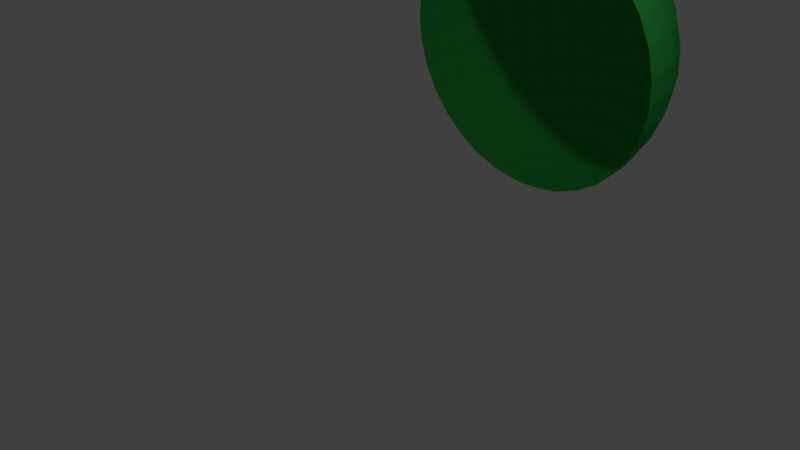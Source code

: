 # Source: GlassSphereTest.blend  (saved by Blender 2.79.0; exported with 4.5.12 LTS)
import bpy
from mathutils import Matrix  # noqa: F401  (used for matrix-valued properties, if any)

bpy.ops.wm.read_factory_settings(use_empty=True)
scene = bpy.context.scene
scene.name = 'Scene'

# ---- collections
col_collection_1 = bpy.data.collections.new('Collection 1'); scene.collection.children.link(col_collection_1)
col_collection_10 = bpy.data.collections.new('Collection 10'); scene.collection.children.link(col_collection_10)

# ---- materials (node trees are filled in below, after node groups)
mat_material_001 = bpy.data.materials.new('Material.001')
mat_material_001.alpha_threshold = 0.0
mat_material_001.use_transparent_shadow = False
mat_material_001.diffuse_color = (0.03661, 0.448, 0.07724, 1.0)
mat_material_001.roughness = 0.5

# ---- material node trees

# ---- world
world_world = bpy.data.worlds.new('World'); scene.world = world_world
world_world.color = (0.05088, 0.05088, 0.05088)
world_world.use_sun_shadow = False
world_world.sun_shadow_jitter_overblur = 0.0
world_world.cycles.sampling_method = 'MANUAL'

# ---- cameras
cam_camera = bpy.data.cameras.new('Camera')
cam_camera.clip_end = 100.0
cam_camera.lens = 35.0
cam_camera.sensor_width = 32.0
cam_camera.sensor_height = 18.0
cam_camera.ortho_scale = 7.314
cam_camera.dof.focus_distance = 0.0
cam_camera.dof.aperture_fstop = 128.0

# ---- lights
light_lamp = bpy.data.lights.new('Lamp', 'POINT')
light_lamp.transmission_factor = 0.0
light_lamp.cutoff_distance = 30.0
light_lamp.energy = 100.0
light_lamp.shadow_buffer_clip_start = 1.001
light_lamp.shadow_soft_size = 0.1
light_lamp.shadow_maximum_resolution = 0.006
light_lamp.use_absolute_resolution = True

# ---- meshes
me_sphere_001 = bpy.data.meshes.new('Sphere.001')
me_sphere_001.from_pydata([(0.03806, 0.1913, -0.9808), (0.07466, -0.1802, -0.9808), (0.1084, -0.5449, -0.8315), (0.07466, -0.3753, -0.9239), (0.03806, -0.1913, -0.9808), (-7.212e-09, -0.1951, 0.9808), (4.122e-08, -0.3827, 0.9239), (2.632e-08, -0.5556, 0.8315), (-2.584e-08, -0.7071, 0.7071), (-8.544e-08, -0.8315, 0.5556), (6.357e-08, -0.9239, 0.3827), (-8.544e-08, -0.9808, 0.1951), (-1.003e-07, -1.0, 7.55e-08), (-8.544e-08, -0.9808, -0.1951), (6.357e-08, -0.9239, -0.3827), (-8.544e-08, -0.8315, -0.5556), (-2.584e-08, -0.7071, -0.7071), (-1.094e-08, -0.5556, -0.8315), (3.964e-09, -0.3827, -0.9239), (3.964e-09, -0.1951, -0.9808), (-0.03806, -0.1913, 0.9808), (-0.07466, -0.3753, 0.9239), (-0.1084, -0.5449, 0.8315), (-0.1379, -0.6935, 0.7071), (-0.1622, -0.8155, 0.5556), (-0.1802, -0.9061, 0.3827), (-0.1913, -0.9619, 0.1951), (-0.1951, -0.9808, 7.55e-08), (-0.1913, -0.9619, -0.1951), (-0.1802, -0.9061, -0.3827), (-0.1622, -0.8155, -0.5556), (-0.1379, -0.6935, -0.7071), (-0.1084, -0.5449, -0.8315), (-0.07466, -0.3753, -0.9239), (-0.03806, -0.1913, -0.9808), (-1.247e-07, -6.269e-07, 1.0), (-0.07466, -0.1802, 0.9808), (-0.1464, -0.3536, 0.9239), (-0.2126, -0.5133, 0.8315), (-0.2706, -0.6533, 0.7071), (-0.3182, -0.7682, 0.5556), (-0.3536, -0.8536, 0.3827), (-0.3753, -0.9061, 0.1951), (-0.3827, -0.9239, 7.55e-08), (-0.3753, -0.9061, -0.1951), (-0.3536, -0.8536, -0.3827), (-0.3182, -0.7682, -0.5556), (-0.2706, -0.6533, -0.7071), (-0.2126, -0.5133, -0.8315), (-0.1464, -0.3536, -0.9239), (-0.07466, -0.1802, -0.9808), (-0.1084, -0.1622, 0.9808), (-0.2126, -0.3182, 0.9239), (-0.3087, -0.4619, 0.8315), (-0.3928, -0.5879, 0.7071), (-0.4619, -0.6913, 0.5556), (-0.5133, -0.7682, 0.3827), (-0.5449, -0.8155, 0.1951), (-0.5556, -0.8315, 7.55e-08), (-0.5449, -0.8155, -0.1951), (-0.5133, -0.7682, -0.3827), (-0.4619, -0.6913, -0.5556), (-0.3928, -0.5879, -0.7071), (-0.3087, -0.4619, -0.8315), (-0.2126, -0.3182, -0.9239), (-0.1084, -0.1622, -0.9808), (-0.1379, -0.138, 0.9808), (-0.2706, -0.2706, 0.9239), (-0.3928, -0.3928, 0.8315), (-0.5, -0.5, 0.7071), (-0.5879, -0.5879, 0.5556), (-0.6533, -0.6533, 0.3827), (-0.6935, -0.6935, 0.1951), (-0.7071, -0.7071, 7.55e-08), (-0.6935, -0.6935, -0.1951), (-0.6533, -0.6533, -0.3827), (-0.5879, -0.5879, -0.5556), (-0.5, -0.5, -0.7071), (-0.3928, -0.3928, -0.8315), (-0.2706, -0.2706, -0.9239), (-0.1379, -0.1379, -0.9808), (-0.1622, -0.1084, 0.9808), (-0.3182, -0.2126, 0.9239), (-0.4619, -0.3087, 0.8315), (-0.5879, -0.3928, 0.7071), (-0.6913, -0.4619, 0.5556), (-0.7682, -0.5133, 0.3827), (-0.8155, -0.5449, 0.1951), (-0.8315, -0.5556, 7.55e-08), (-0.8155, -0.5449, -0.1951), (-0.7682, -0.5133, -0.3827), (-0.6913, -0.4619, -0.5556), (-0.5879, -0.3928, -0.7071), (-0.4619, -0.3087, -0.8315), (-0.3182, -0.2126, -0.9239), (-0.1622, -0.1084, -0.9808), (-0.1802, -0.07466, 0.9808), (-0.3536, -0.1464, 0.9239), (-0.5133, -0.2126, 0.8315), (-0.6533, -0.2706, 0.7071), (-0.7682, -0.3182, 0.5556), (-0.8536, -0.3536, 0.3827), (-0.9061, -0.3753, 0.1951), (-0.9239, -0.3827, 7.55e-08), (-0.9061, -0.3753, -0.1951), (-0.8536, -0.3536, -0.3827), (-0.7682, -0.3182, -0.5556), (-0.6533, -0.2706, -0.7071), (-0.5133, -0.2126, -0.8315), (-0.3536, -0.1464, -0.9239), (-0.1802, -0.07466, -0.9808), (-0.1913, -0.03806, 0.9808), (-0.3753, -0.07466, 0.9239), (-0.5449, -0.1084, 0.8315), (-0.6935, -0.1379, 0.7071), (-0.8155, -0.1622, 0.5556), (-0.9061, -0.1802, 0.3827), (-0.9619, -0.1913, 0.1951), (-0.9808, -0.1951, 7.55e-08), (-0.9619, -0.1913, -0.1951), (-0.9061, -0.1802, -0.3827), (-0.8155, -0.1622, -0.5556), (-0.6935, -0.1379, -0.7071), (-0.5449, -0.1084, -0.8315), (-0.3753, -0.07466, -0.9239), (-0.1913, -0.03806, -0.9808), (-0.1951, -3.117e-07, 0.9808), (-0.3827, -2.819e-07, 0.9239), (-0.5556, -2.819e-07, 0.8315), (-0.7071, -1.851e-07, 0.7071), (-0.8315, -1.404e-07, 0.5556), (-0.9239, -3.192e-07, 0.3827), (-0.9808, -9.567e-08, 0.1951), (-1.0, -1.404e-07, 7.55e-08), (-0.9808, -9.567e-08, -0.1951), (-0.9239, -3.192e-07, -0.3827), (-0.8315, -1.404e-07, -0.5556), (-0.7071, -1.851e-07, -0.7071), (-0.5556, -2.596e-07, -0.8315), (-0.3827, -2.521e-07, -0.9239), (-0.1951, -3.155e-07, -0.9808), (-0.1913, 0.03806, 0.9808), (-0.3753, 0.07466, 0.9239), (-0.5449, 0.1084, 0.8315), (-0.6935, 0.1379, 0.7071), (-0.8155, 0.1622, 0.5556), (-0.9061, 0.1802, 0.3827), (-0.9619, 0.1913, 0.1951), (-0.9808, 0.1951, 7.55e-08), (-0.9619, 0.1913, -0.1951), (-0.9061, 0.1802, -0.3827), (-0.8155, 0.1622, -0.5556), (-0.6935, 0.1379, -0.7071), (-0.5449, 0.1084, -0.8315), (-0.3753, 0.07466, -0.9239), (-0.1913, 0.03806, -0.9808), (-0.1802, 0.07466, 0.9808), (-0.3536, 0.1464, 0.9239), (-0.5133, 0.2126, 0.8315), (-0.6533, 0.2706, 0.7071), (-0.7682, 0.3182, 0.5556), (-0.8536, 0.3536, 0.3827), (-0.9061, 0.3753, 0.1951), (-0.9239, 0.3827, 7.55e-08), (-0.9061, 0.3753, -0.1951), (-0.8536, 0.3536, -0.3827), (-0.7682, 0.3182, -0.5556), (-0.6533, 0.2706, -0.7071), (-0.5133, 0.2126, -0.8315), (-0.3536, 0.1464, -0.9239), (-0.1802, 0.07466, -0.9808), (-0.1622, 0.1084, 0.9808), (-0.3182, 0.2126, 0.9239), (-0.4619, 0.3087, 0.8315), (-0.5879, 0.3928, 0.7071), (-0.6913, 0.4619, 0.5556), (-0.7682, 0.5133, 0.3827), (-0.8155, 0.5449, 0.1951), (-0.8315, 0.5556, 7.55e-08), (-0.8155, 0.5449, -0.1951), (-0.7682, 0.5133, -0.3827), (-0.6913, 0.4619, -0.5556), (-0.5879, 0.3928, -0.7071), (-0.4619, 0.3087, -0.8315), (-0.3182, 0.2126, -0.9239), (-0.1622, 0.1084, -0.9808), (-0.1379, 0.1379, 0.9808), (-0.2706, 0.2706, 0.9239), (-0.3928, 0.3928, 0.8315), (-0.5, 0.5, 0.7071), (-0.5879, 0.5879, 0.5556), (-0.6533, 0.6533, 0.3827), (-0.6935, 0.6935, 0.1951), (-0.7071, 0.7071, 7.55e-08), (-0.6935, 0.6935, -0.1951), (-0.6533, 0.6533, -0.3827), (-0.5879, 0.5879, -0.5556), (-0.5, 0.5, -0.7071), (-0.3928, 0.3928, -0.8315), (-0.2706, 0.2706, -0.9239), (-0.1379, 0.1379, -0.9808), (-0.1084, 0.1622, 0.9808), (-0.2126, 0.3182, 0.9239), (-0.3087, 0.4619, 0.8315), (-0.3928, 0.5879, 0.7071), (-0.4619, 0.6913, 0.5556), (-0.5133, 0.7682, 0.3827), (-0.5449, 0.8155, 0.1951), (-0.5556, 0.8315, 7.55e-08), (-0.5449, 0.8155, -0.1951), (-0.5133, 0.7682, -0.3827), (-0.4619, 0.6913, -0.5556), (-0.3928, 0.5879, -0.7071), (-0.3087, 0.4619, -0.8315), (-0.2126, 0.3182, -0.9239), (-0.1084, 0.1622, -0.9808), (-0.07466, 0.1802, 0.9808), (-0.1464, 0.3536, 0.9239), (-0.2126, 0.5133, 0.8315), (-0.2706, 0.6533, 0.7071), (-0.3182, 0.7682, 0.5556), (-0.3536, 0.8536, 0.3827), (-0.3753, 0.9061, 0.1951), (-0.3827, 0.9239, 7.55e-08), (-0.3753, 0.9061, -0.1951), (-0.3536, 0.8536, -0.3827), (-0.3182, 0.7682, -0.5556), (-0.2706, 0.6533, -0.7071), (-0.2126, 0.5133, -0.8315), (-0.1464, 0.3536, -0.9239), (-0.07466, 0.1802, -0.9808), (-0.03806, 0.1913, 0.9808), (-0.07466, 0.3753, 0.9239), (-0.1084, 0.5449, 0.8315), (-0.1379, 0.6935, 0.7071), (-0.1622, 0.8155, 0.5556), (-0.1802, 0.9061, 0.3827), (-0.1913, 0.9619, 0.1951), (-0.1951, 0.9808, 7.55e-08), (-0.1913, 0.9619, -0.1951), (-0.1802, 0.9061, -0.3827), (-0.1622, 0.8155, -0.5556), (-0.1379, 0.6935, -0.7071), (-0.1084, 0.5449, -0.8315), (-0.07466, 0.3753, -0.9239), (-0.03806, 0.1913, -0.9808), (1.232e-07, 0.5556, -0.8315), (7.847e-08, 0.3827, -0.9239), (1.514e-08, 0.1951, -0.9808), (0.0, -3.258e-07, -1.0), (0.04135, 0.2079, -0.9757), (0.04322, 0.1898, -0.9808), (0.07936, -0.1916, -0.9771), (0.07821, -0.1783, -0.9808), (0.1087, -0.5465, -0.8301), (0.1086, -0.5448, -0.8315), (0.09466, -0.3693, -0.9239), (0.1183, -0.9691, 0.1951), (0.1074, -0.9133, 0.3827), (0.1259, -0.9876, 7.55e-08), (0.02106, -0.193, 0.9808), (0.1298, -0.968, -0.1951), (0.04041, -0.3787, 0.9239), (0.13, -0.9111, -0.3827), (0.05942, -0.5497, 0.8315), (0.1264, -0.819, -0.5556), (0.07737, -0.6995, 0.7071), (0.1192, -0.6954, -0.7071), (0.09356, -0.8223, 0.5556), (1.297e-07, 0.589, -0.8041), (-0.01399, 0.7057, -0.7071), (-0.03019, 0.8285, -0.5556), (-0.06304, 0.8253, 0.5556), (-0.05581, 0.7016, 0.7071), (-0.06663, 0.9173, 0.3827), (-0.06644, 0.9742, 0.1951), (-0.06248, 0.9938, 7.55e-08), (-0.01568, 0.1935, 0.9808), (-0.05491, 0.9754, -0.1951), (-0.03167, 0.3796, 0.9239), (-0.044, 0.9195, -0.3827), (-0.04521, 0.5511, 0.8315), (-1.054e-07, 0.02325, 0.9977), (0.001464, 0.007361, 0.9993), (0.00403, 0.5552, -0.8315), (0.0234, 0.3804, -0.9239), (0.001753, 0.004232, 0.9995), (0.04998, 0.1207, -0.9871), (0.001884, 0.002819, 0.9997), (0.05388, 0.08064, -0.9904), (0.001963, 0.001963, 0.9997), (0.05625, 0.05625, -0.9922), (0.002021, 0.00135, 0.9998), (0.05795, 0.03872, -0.9931), (0.002067, 0.0008556, 0.9998), (0.05931, 0.02457, -0.9937), (0.002108, 0.0004188, 0.9998), (0.06051, 0.01204, -0.9939), (0.002148, -6.236e-07, 0.9998), (0.06165, -3.202e-07, -0.9939), (0.00219, -0.0004362, 0.9998), (0.06283, -0.0125, -0.9937), (0.002237, -0.0009273, 0.9998), (0.06415, -0.02657, -0.9932), (0.002296, -0.001535, 0.9997), (0.06578, -0.04395, -0.9922), (0.002378, -0.002378, 0.9997), (0.06801, -0.06801, -0.9905), (0.002512, -0.003761, 0.9996), (0.07164, -0.1072, -0.9873), (0.002808, -0.006779, 0.9993), (0.004224, -0.02124, 0.9979)], [], [(282, 283, 35), (249, 0, 248), (283, 286, 35), (286, 288, 35), (288, 290, 35), (290, 292, 35), (292, 294, 35), (294, 296, 35), (296, 298, 35), (298, 300, 35), (300, 302, 35), (302, 304, 35), (304, 306, 35), (306, 308, 35), (253, 1, 252), (308, 310, 35), (255, 2, 254), (256, 3, 2, 255), (310, 311, 35), (249, 4, 1), (257, 11, 10, 258), (4, 19, 18, 3), (259, 12, 11, 257), (311, 260, 5, 35), (249, 19, 4), (261, 13, 12, 259), (262, 6, 5, 260), (263, 14, 13, 261), (264, 7, 6, 262), (265, 15, 14, 263), (266, 8, 7, 264), (267, 16, 15, 265), (268, 9, 8, 266), (258, 10, 9, 268), (3, 18, 17, 2), (15, 30, 29, 14), (8, 23, 22, 7), (16, 31, 30, 15), (9, 24, 23, 8), (17, 32, 31, 16), (10, 25, 24, 9), (18, 33, 32, 17), (11, 26, 25, 10), (19, 34, 33, 18), (12, 27, 26, 11), (5, 20, 35), (249, 34, 19), (13, 28, 27, 12), (6, 21, 20, 5), (14, 29, 28, 13), (7, 22, 21, 6), (34, 50, 49, 33), (27, 43, 42, 26), (20, 36, 35), (249, 50, 34), (28, 44, 43, 27), (21, 37, 36, 20), (29, 45, 44, 28), (22, 38, 37, 21), (30, 46, 45, 29), (23, 39, 38, 22), (31, 47, 46, 30), (24, 40, 39, 23), (32, 48, 47, 31), (25, 41, 40, 24), (33, 49, 48, 32), (26, 42, 41, 25), (39, 54, 53, 38), (47, 62, 61, 46), (40, 55, 54, 39), (48, 63, 62, 47), (41, 56, 55, 40), (49, 64, 63, 48), (42, 57, 56, 41), (50, 65, 64, 49), (43, 58, 57, 42), (36, 51, 35), (249, 65, 50), (44, 59, 58, 43), (37, 52, 51, 36), (45, 60, 59, 44), (38, 53, 52, 37), (46, 61, 60, 45), (58, 73, 72, 57), (51, 66, 35), (249, 80, 65), (59, 74, 73, 58), (52, 67, 66, 51), (60, 75, 74, 59), (53, 68, 67, 52), (61, 76, 75, 60), (54, 69, 68, 53), (62, 77, 76, 61), (55, 70, 69, 54), (63, 78, 77, 62), (56, 71, 70, 55), (64, 79, 78, 63), (57, 72, 71, 56), (65, 80, 79, 64), (77, 92, 91, 76), (70, 85, 84, 69), (78, 93, 92, 77), (71, 86, 85, 70), (79, 94, 93, 78), (72, 87, 86, 71), (80, 95, 94, 79), (73, 88, 87, 72), (66, 81, 35), (249, 95, 80), (74, 89, 88, 73), (67, 82, 81, 66), (75, 90, 89, 74), (68, 83, 82, 67), (76, 91, 90, 75), (69, 84, 83, 68), (249, 110, 95), (89, 104, 103, 88), (82, 97, 96, 81), (90, 105, 104, 89), (83, 98, 97, 82), (91, 106, 105, 90), (84, 99, 98, 83), (92, 107, 106, 91), (85, 100, 99, 84), (93, 108, 107, 92), (86, 101, 100, 85), (94, 109, 108, 93), (87, 102, 101, 86), (95, 110, 109, 94), (88, 103, 102, 87), (81, 96, 35), (108, 123, 122, 107), (101, 116, 115, 100), (109, 124, 123, 108), (102, 117, 116, 101), (110, 125, 124, 109), (103, 118, 117, 102), (96, 111, 35), (249, 125, 110), (104, 119, 118, 103), (97, 112, 111, 96), (105, 120, 119, 104), (98, 113, 112, 97), (106, 121, 120, 105), (99, 114, 113, 98), (107, 122, 121, 106), (100, 115, 114, 99), (112, 127, 126, 111), (120, 135, 134, 119), (113, 128, 127, 112), (121, 136, 135, 120), (114, 129, 128, 113), (122, 137, 136, 121), (115, 130, 129, 114), (123, 138, 137, 122), (116, 131, 130, 115), (124, 139, 138, 123), (117, 132, 131, 116), (125, 140, 139, 124), (118, 133, 132, 117), (111, 126, 35), (249, 140, 125), (119, 134, 133, 118), (131, 146, 145, 130), (139, 154, 153, 138), (132, 147, 146, 131), (140, 155, 154, 139), (133, 148, 147, 132), (126, 141, 35), (249, 155, 140), (134, 149, 148, 133), (127, 142, 141, 126), (135, 150, 149, 134), (128, 143, 142, 127), (136, 151, 150, 135), (129, 144, 143, 128), (137, 152, 151, 136), (130, 145, 144, 129), (138, 153, 152, 137), (150, 165, 164, 149), (143, 158, 157, 142), (151, 166, 165, 150), (144, 159, 158, 143), (152, 167, 166, 151), (145, 160, 159, 144), (153, 168, 167, 152), (146, 161, 160, 145), (154, 169, 168, 153), (147, 162, 161, 146), (155, 170, 169, 154), (148, 163, 162, 147), (141, 156, 35), (249, 170, 155), (149, 164, 163, 148), (142, 157, 156, 141), (169, 184, 183, 168), (162, 177, 176, 161), (170, 185, 184, 169), (163, 178, 177, 162), (156, 171, 35), (249, 185, 170), (164, 179, 178, 163), (157, 172, 171, 156), (165, 180, 179, 164), (158, 173, 172, 157), (166, 181, 180, 165), (159, 174, 173, 158), (167, 182, 181, 166), (160, 175, 174, 159), (168, 183, 182, 167), (161, 176, 175, 160), (173, 188, 187, 172), (181, 196, 195, 180), (174, 189, 188, 173), (182, 197, 196, 181), (175, 190, 189, 174), (183, 198, 197, 182), (176, 191, 190, 175), (184, 199, 198, 183), (177, 192, 191, 176), (185, 200, 199, 184), (178, 193, 192, 177), (171, 186, 35), (249, 200, 185), (179, 194, 193, 178), (172, 187, 186, 171), (180, 195, 194, 179), (192, 207, 206, 191), (200, 215, 214, 199), (193, 208, 207, 192), (186, 201, 35), (249, 215, 200), (194, 209, 208, 193), (187, 202, 201, 186), (195, 210, 209, 194), (188, 203, 202, 187), (196, 211, 210, 195), (189, 204, 203, 188), (197, 212, 211, 196), (190, 205, 204, 189), (198, 213, 212, 197), (191, 206, 205, 190), (199, 214, 213, 198), (211, 226, 225, 210), (204, 219, 218, 203), (212, 227, 226, 211), (205, 220, 219, 204), (213, 228, 227, 212), (206, 221, 220, 205), (214, 229, 228, 213), (207, 222, 221, 206), (215, 230, 229, 214), (208, 223, 222, 207), (201, 216, 35), (249, 230, 215), (209, 224, 223, 208), (202, 217, 216, 201), (210, 225, 224, 209), (203, 218, 217, 202), (230, 245, 244, 229), (223, 238, 237, 222), (216, 231, 35), (249, 245, 230), (224, 239, 238, 223), (217, 232, 231, 216), (225, 240, 239, 224), (218, 233, 232, 217), (226, 241, 240, 225), (219, 234, 233, 218), (227, 242, 241, 226), (220, 235, 234, 219), (228, 243, 242, 227), (221, 236, 235, 220), (229, 244, 243, 228), (222, 237, 236, 221), (244, 247, 246, 243), (245, 248, 247, 244), (249, 248, 245), (249, 309, 307), (249, 307, 305), (249, 305, 303), (249, 303, 301), (249, 301, 299), (249, 299, 297), (249, 297, 295), (249, 295, 293), (249, 293, 291), (249, 291, 289), (249, 289, 287), (247, 285, 284, 246), (233, 281, 279, 232), (240, 280, 278, 239), (231, 277, 282, 35), (232, 279, 277, 231), (239, 278, 276, 238), (238, 276, 275, 237), (237, 275, 274, 236), (234, 273, 281, 233), (235, 272, 273, 234), (236, 274, 272, 235), (241, 271, 280, 240), (242, 270, 271, 241), (246, 284, 269), (243, 246, 269, 270, 242), (2, 17, 16, 267, 254), (249, 1, 253, 309), (1, 4, 3, 256, 252), (249, 287, 251, 0), (248, 0, 250, 285, 247), (0, 251, 250)])
_uv = me_sphere_001.uv_layers.new(name='UVMap')
_uv.uv.foreach_set('vector', [0.746, 0.533, 0.7457, 0.5382, 0.7463, 0.5406, 0.4963, 0.5612, 0.4817, 0.4989, 0.4941, 0.4972, 0.7457, 0.5382, 0.7457, 0.5393, 0.7463, 0.5406, 0.7457, 0.5393, 0.7457, 0.5397, 0.7463, 0.5406, 0.7457, 0.5397, 0.7456, 0.54, 0.7463, 0.5406, 0.7456, 0.54, 0.7456, 0.5402, 0.7463, 0.5406, 0.7456, 0.5402, 0.7456, 0.5404, 0.7463, 0.5406, 0.7456, 0.5404, 0.7456, 0.5405, 0.7463, 0.5406, 0.7456, 0.5405, 0.7456, 0.5407, 0.7463, 0.5406, 0.7456, 0.5407, 0.7456, 0.5408, 0.7463, 0.5406, 0.7456, 0.5408, 0.7456, 0.541, 0.7463, 0.5406, 0.7456, 0.541, 0.7456, 0.5412, 0.7463, 0.5406, 0.7456, 0.5412, 0.7456, 0.5414, 0.7463, 0.5406, 0.7456, 0.5414, 0.7455, 0.5419, 0.7463, 0.5406, 0.4726, 0.6206, 0.4738, 0.6212, 0.4724, 0.625, 0.7455, 0.5419, 0.7455, 0.5429, 0.7463, 0.5406, 0.4668, 0.7412, 0.4668, 0.7412, 0.4667, 0.7418, 0.4694, 0.6834, 0.476, 0.6852, 0.4668, 0.7412, 0.4668, 0.7412, 0.7455, 0.5429, 0.7452, 0.5477, 0.7463, 0.5406, 0.4963, 0.5612, 0.4859, 0.6244, 0.4738, 0.6212, 0.736, 0.2964, 0.6972, 0.2964, 0.6972, 0.358, 0.7325, 0.358, 0.4859, 0.6244, 0.4985, 0.6252, 0.5006, 0.6868, 0.476, 0.6852, 0.7384, 0.2324, 0.6971, 0.2324, 0.6972, 0.2964, 0.736, 0.2964, 0.7452, 0.5477, 0.7416, 0.6042, 0.7485, 0.6046, 0.7463, 0.5406, 0.4963, 0.5612, 0.4985, 0.6252, 0.4859, 0.6244, 0.7397, 0.1683, 0.697, 0.1684, 0.6971, 0.2324, 0.7384, 0.2324, 0.7373, 0.6653, 0.7506, 0.6662, 0.7485, 0.6046, 0.7416, 0.6042, 0.7397, 0.1067, 0.697, 0.1068, 0.697, 0.1684, 0.7397, 0.1683, 0.733, 0.7217, 0.7525, 0.7229, 0.7506, 0.6662, 0.7373, 0.6653, 0.7384, 0.04998, 0.6969, 0.05002, 0.697, 0.1068, 0.7397, 0.1067, 0.7288, 0.771, 0.7542, 0.7726, 0.7525, 0.7229, 0.733, 0.7217, 0.736, 0.0002353, 0.6969, 0.0002745, 0.6969, 0.05002, 0.7384, 0.04998, 0.728, 0.4148, 0.6973, 0.4148, 0.6973, 0.4645, 0.7227, 0.4645, 0.7325, 0.358, 0.6972, 0.358, 0.6973, 0.4148, 0.728, 0.4148, 0.476, 0.6852, 0.5006, 0.6868, 0.5025, 0.7435, 0.4668, 0.7412, 0.6969, 0.05002, 0.6437, 0.05007, 0.6378, 0.1068, 0.697, 0.1068, 0.7542, 0.7726, 0.7993, 0.7666, 0.788, 0.7182, 0.7525, 0.7229, 0.6969, 0.0002745, 0.6516, 0.0003198, 0.6437, 0.05007, 0.6969, 0.05002, 0.6973, 0.4148, 0.644, 0.4148, 0.652, 0.4646, 0.6973, 0.4645, 0.5025, 0.7435, 0.5379, 0.7388, 0.5493, 0.7872, 0.5042, 0.7932, 0.6972, 0.358, 0.6381, 0.3581, 0.644, 0.4148, 0.6973, 0.4148, 0.5006, 0.6868, 0.525, 0.6835, 0.5379, 0.7388, 0.5025, 0.7435, 0.6972, 0.2964, 0.6343, 0.2965, 0.6381, 0.3581, 0.6972, 0.358, 0.4985, 0.6252, 0.5109, 0.6236, 0.525, 0.6835, 0.5006, 0.6868, 0.6971, 0.2324, 0.6331, 0.2325, 0.6343, 0.2965, 0.6972, 0.2964, 0.7485, 0.6046, 0.7609, 0.603, 0.7463, 0.5406, 0.4963, 0.5612, 0.5109, 0.6236, 0.4985, 0.6252, 0.697, 0.1684, 0.6342, 0.1684, 0.6331, 0.2325, 0.6971, 0.2324, 0.7506, 0.6662, 0.775, 0.6629, 0.7609, 0.603, 0.7485, 0.6046, 0.697, 0.1068, 0.6378, 0.1068, 0.6342, 0.1684, 0.697, 0.1684, 0.7525, 0.7229, 0.788, 0.7182, 0.775, 0.6629, 0.7506, 0.6662, 0.5109, 0.6236, 0.5228, 0.6195, 0.5483, 0.6756, 0.525, 0.6835, 0.6331, 0.2325, 0.5715, 0.2325, 0.5739, 0.2966, 0.6343, 0.2965, 0.7609, 0.603, 0.7728, 0.5989, 0.7463, 0.5406, 0.4963, 0.5612, 0.5228, 0.6195, 0.5109, 0.6236, 0.6342, 0.1684, 0.5738, 0.1685, 0.5715, 0.2325, 0.6331, 0.2325, 0.775, 0.6629, 0.7983, 0.655, 0.7728, 0.5989, 0.7609, 0.603, 0.6378, 0.1068, 0.5809, 0.1069, 0.5738, 0.1685, 0.6342, 0.1684, 0.788, 0.7182, 0.8218, 0.7067, 0.7983, 0.655, 0.775, 0.6629, 0.6437, 0.05007, 0.5925, 0.05013, 0.5809, 0.1069, 0.6378, 0.1068, 0.7993, 0.7666, 0.8424, 0.7519, 0.8218, 0.7067, 0.788, 0.7182, 0.6516, 0.0003198, 0.608, 0.0003634, 0.5925, 0.05013, 0.6437, 0.05007, 0.644, 0.4148, 0.5928, 0.4149, 0.6085, 0.4646, 0.652, 0.4646, 0.5379, 0.7388, 0.5718, 0.7273, 0.5924, 0.7725, 0.5493, 0.7872, 0.6381, 0.3581, 0.5812, 0.3581, 0.5928, 0.4149, 0.644, 0.4148, 0.525, 0.6835, 0.5483, 0.6756, 0.5718, 0.7273, 0.5379, 0.7388, 0.6343, 0.2965, 0.5739, 0.2966, 0.5812, 0.3581, 0.6381, 0.3581, 0.8424, 0.7519, 0.8818, 0.7291, 0.8527, 0.6887, 0.8218, 0.7067, 0.608, 0.0003634, 0.5679, 0.0004036, 0.5453, 0.05017, 0.5925, 0.05013, 0.5928, 0.4149, 0.5456, 0.4149, 0.5684, 0.4647, 0.6085, 0.4646, 0.5718, 0.7273, 0.6027, 0.7093, 0.6318, 0.7497, 0.5924, 0.7725, 0.5812, 0.3581, 0.5287, 0.3582, 0.5456, 0.4149, 0.5928, 0.4149, 0.5483, 0.6756, 0.5696, 0.6632, 0.6027, 0.7093, 0.5718, 0.7273, 0.5739, 0.2966, 0.5183, 0.2966, 0.5287, 0.3582, 0.5812, 0.3581, 0.5228, 0.6195, 0.5337, 0.6132, 0.5696, 0.6632, 0.5483, 0.6756, 0.5715, 0.2325, 0.5147, 0.2326, 0.5183, 0.2966, 0.5739, 0.2966, 0.7728, 0.5989, 0.7837, 0.5926, 0.7463, 0.5406, 0.4963, 0.5612, 0.5337, 0.6132, 0.5228, 0.6195, 0.5738, 0.1685, 0.5182, 0.1685, 0.5147, 0.2326, 0.5715, 0.2325, 0.7983, 0.655, 0.8196, 0.6427, 0.7837, 0.5926, 0.7728, 0.5989, 0.5809, 0.1069, 0.5285, 0.1069, 0.5182, 0.1685, 0.5738, 0.1685, 0.8218, 0.7067, 0.8527, 0.6887, 0.8196, 0.6427, 0.7983, 0.655, 0.5925, 0.05013, 0.5453, 0.05017, 0.5285, 0.1069, 0.5809, 0.1069, 0.5147, 0.2326, 0.465, 0.2326, 0.4695, 0.2967, 0.5183, 0.2966, 0.7837, 0.5926, 0.7931, 0.5844, 0.7463, 0.5406, 0.4963, 0.5612, 0.5431, 0.6049, 0.5337, 0.6132, 0.5182, 0.1685, 0.4694, 0.1686, 0.465, 0.2326, 0.5147, 0.2326, 0.8196, 0.6427, 0.8381, 0.6264, 0.7931, 0.5844, 0.7837, 0.5926, 0.5285, 0.1069, 0.4825, 0.107, 0.4694, 0.1686, 0.5182, 0.1685, 0.8527, 0.6887, 0.8796, 0.6651, 0.8381, 0.6264, 0.8196, 0.6427, 0.5453, 0.05017, 0.5039, 0.05021, 0.4825, 0.107, 0.5285, 0.1069, 0.8818, 0.7291, 0.9159, 0.6991, 0.8796, 0.6651, 0.8527, 0.6887, 0.6318, 0.7497, 0.6659, 0.7197, 0.6958, 0.7475, 0.6556, 0.7829, 0.9056, 0.7623, 0.9458, 0.727, 0.9159, 0.6991, 0.8818, 0.7291, 0.6027, 0.7093, 0.6296, 0.6857, 0.6659, 0.7197, 0.6318, 0.7497, 0.5287, 0.3582, 0.4828, 0.3582, 0.5043, 0.415, 0.5456, 0.4149, 0.5696, 0.6632, 0.5881, 0.647, 0.6296, 0.6857, 0.6027, 0.7093, 0.5183, 0.2966, 0.4695, 0.2967, 0.4828, 0.3582, 0.5287, 0.3582, 0.5337, 0.6132, 0.5431, 0.6049, 0.5881, 0.647, 0.5696, 0.6632, 0.6659, 0.7197, 0.6936, 0.6835, 0.7283, 0.705, 0.6958, 0.7475, 0.9458, 0.727, 0.9783, 0.6845, 0.9436, 0.6629, 0.9159, 0.6991, 0.6296, 0.6857, 0.6513, 0.6573, 0.6936, 0.6835, 0.6659, 0.7197, 0.1067, 0.01791, 0.1067, 0.06387, 0.04998, 0.08072, 0.04998, 0.03936, 0.5881, 0.647, 0.6031, 0.6274, 0.6513, 0.6573, 0.6296, 0.6857, 0.1683, 0.004696, 0.1683, 0.05349, 0.1067, 0.06387, 0.1067, 0.01791, 0.5431, 0.6049, 0.5507, 0.595, 0.6031, 0.6274, 0.5881, 0.647, 0.2324, 0.0002353, 0.2324, 0.04998, 0.1683, 0.05349, 0.1683, 0.004696, 0.7931, 0.5844, 0.8007, 0.5744, 0.7463, 0.5406, 0.4963, 0.5612, 0.5507, 0.595, 0.5431, 0.6049, 0.2964, 0.004696, 0.2964, 0.05349, 0.2324, 0.04998, 0.2324, 0.0002353, 0.8381, 0.6264, 0.8531, 0.6068, 0.8007, 0.5744, 0.7931, 0.5844, 0.358, 0.01791, 0.358, 0.06387, 0.2964, 0.05349, 0.2964, 0.004696, 0.8796, 0.6651, 0.9013, 0.6367, 0.8531, 0.6068, 0.8381, 0.6264, 0.4148, 0.03936, 0.4148, 0.08072, 0.358, 0.06387, 0.358, 0.01791, 0.9159, 0.6991, 0.9436, 0.6629, 0.9013, 0.6367, 0.8796, 0.6651, 0.4963, 0.5612, 0.5563, 0.5837, 0.5507, 0.595, 0.2964, 0.05349, 0.2964, 0.1092, 0.2324, 0.1067, 0.2324, 0.04998, 0.8531, 0.6068, 0.8639, 0.5847, 0.8063, 0.5631, 0.8007, 0.5744, 0.358, 0.06387, 0.358, 0.1163, 0.2964, 0.1092, 0.2964, 0.05349, 0.9013, 0.6367, 0.9171, 0.6046, 0.8639, 0.5847, 0.8531, 0.6068, 0.4148, 0.08072, 0.4148, 0.1279, 0.358, 0.1163, 0.358, 0.06387, 0.9436, 0.6629, 0.9637, 0.6221, 0.9171, 0.6046, 0.9013, 0.6367, 0.4645, 0.1034, 0.4645, 0.1435, 0.4148, 0.1279, 0.4148, 0.08072, 0.04998, 0.08072, 0.04998, 0.1279, 0.0002353, 0.1435, 0.0002353, 0.1034, 0.6513, 0.6573, 0.6671, 0.6252, 0.7137, 0.6427, 0.6936, 0.6835, 0.1067, 0.06387, 0.1067, 0.1163, 0.04998, 0.1279, 0.04998, 0.08072, 0.6031, 0.6274, 0.6139, 0.6053, 0.6671, 0.6252, 0.6513, 0.6573, 0.1683, 0.05349, 0.1683, 0.1092, 0.1067, 0.1163, 0.1067, 0.06387, 0.5507, 0.595, 0.5563, 0.5837, 0.6139, 0.6053, 0.6031, 0.6274, 0.2324, 0.04998, 0.2324, 0.1067, 0.1683, 0.1092, 0.1683, 0.05349, 0.8007, 0.5744, 0.8063, 0.5631, 0.7463, 0.5406, 0.6671, 0.6252, 0.6763, 0.5907, 0.7254, 0.5987, 0.7137, 0.6427, 0.1067, 0.1163, 0.1067, 0.1732, 0.04998, 0.1791, 0.04998, 0.1279, 0.6139, 0.6053, 0.6203, 0.5815, 0.6763, 0.5907, 0.6671, 0.6252, 0.1683, 0.1092, 0.1683, 0.1696, 0.1067, 0.1732, 0.1067, 0.1163, 0.5563, 0.5837, 0.5595, 0.5716, 0.6203, 0.5815, 0.6139, 0.6053, 0.2324, 0.1067, 0.2324, 0.1683, 0.1683, 0.1696, 0.1683, 0.1092, 0.8063, 0.5631, 0.8095, 0.551, 0.7463, 0.5406, 0.4963, 0.5612, 0.5595, 0.5716, 0.5563, 0.5837, 0.2964, 0.1092, 0.2964, 0.1696, 0.2324, 0.1683, 0.2324, 0.1067, 0.8639, 0.5847, 0.8703, 0.5609, 0.8095, 0.551, 0.8063, 0.5631, 0.358, 0.1163, 0.358, 0.1732, 0.2964, 0.1696, 0.2964, 0.1092, 0.9171, 0.6046, 0.9263, 0.5701, 0.8703, 0.5609, 0.8639, 0.5847, 0.4148, 0.1279, 0.4148, 0.1791, 0.358, 0.1732, 0.358, 0.1163, 0.9637, 0.6221, 0.9754, 0.5781, 0.9263, 0.5701, 0.9171, 0.6046, 0.4645, 0.1435, 0.4645, 0.1871, 0.4148, 0.1791, 0.4148, 0.1279, 0.04998, 0.1279, 0.04998, 0.1791, 0.0002353, 0.1871, 0.0002353, 0.1435, 0.8703, 0.5609, 0.8719, 0.5364, 0.8103, 0.5385, 0.8095, 0.551, 0.358, 0.1732, 0.358, 0.2324, 0.2964, 0.2324, 0.2964, 0.1696, 0.9263, 0.5701, 0.9286, 0.5344, 0.8719, 0.5364, 0.8703, 0.5609, 0.4148, 0.1791, 0.4148, 0.2324, 0.358, 0.2324, 0.358, 0.1732, 0.9754, 0.5781, 0.9783, 0.5327, 0.9286, 0.5344, 0.9263, 0.5701, 0.4645, 0.1871, 0.4645, 0.2324, 0.4148, 0.2324, 0.4148, 0.1791, 0.04998, 0.1791, 0.04998, 0.2324, 0.0002353, 0.2324, 0.0002353, 0.1871, 0.6763, 0.5907, 0.6786, 0.555, 0.7283, 0.5533, 0.7254, 0.5987, 0.1067, 0.1732, 0.1067, 0.2324, 0.04998, 0.2324, 0.04998, 0.1791, 0.6203, 0.5815, 0.6218, 0.5569, 0.6786, 0.555, 0.6763, 0.5907, 0.1683, 0.1696, 0.1683, 0.2324, 0.1067, 0.2324, 0.1067, 0.1732, 0.5595, 0.5716, 0.5603, 0.559, 0.6218, 0.5569, 0.6203, 0.5815, 0.2324, 0.1683, 0.2324, 0.2324, 0.1683, 0.2324, 0.1683, 0.1696, 0.8095, 0.551, 0.8103, 0.5385, 0.7463, 0.5406, 0.4963, 0.5612, 0.5603, 0.559, 0.5595, 0.5716, 0.2964, 0.1696, 0.2964, 0.2324, 0.2324, 0.2324, 0.2324, 0.1683, 0.1067, 0.2324, 0.1067, 0.2915, 0.04998, 0.2856, 0.04998, 0.2324, 0.6218, 0.5569, 0.6186, 0.5325, 0.6738, 0.5196, 0.6786, 0.555, 0.1683, 0.2324, 0.1683, 0.2952, 0.1067, 0.2915, 0.1067, 0.2324, 0.5603, 0.559, 0.5586, 0.5466, 0.6186, 0.5325, 0.6218, 0.5569, 0.2324, 0.2324, 0.2324, 0.2964, 0.1683, 0.2952, 0.1683, 0.2324, 0.8103, 0.5385, 0.8087, 0.526, 0.7463, 0.5406, 0.4963, 0.5612, 0.5586, 0.5466, 0.5603, 0.559, 0.2964, 0.2324, 0.2964, 0.2952, 0.2324, 0.2964, 0.2324, 0.2324, 0.8719, 0.5364, 0.8686, 0.5119, 0.8087, 0.526, 0.8103, 0.5385, 0.358, 0.2324, 0.358, 0.2915, 0.2964, 0.2952, 0.2964, 0.2324, 0.9286, 0.5344, 0.9239, 0.499, 0.8686, 0.5119, 0.8719, 0.5364, 0.4148, 0.2324, 0.4148, 0.2856, 0.358, 0.2915, 0.358, 0.2324, 0.9783, 0.5327, 0.9723, 0.4876, 0.9239, 0.499, 0.9286, 0.5344, 0.4645, 0.2324, 0.4645, 0.2777, 0.4148, 0.2856, 0.4148, 0.2324, 0.04998, 0.2324, 0.04998, 0.2856, 0.0002353, 0.2777, 0.0002353, 0.2324, 0.6786, 0.555, 0.6738, 0.5196, 0.7223, 0.5082, 0.7283, 0.5533, 0.3942, 0.6546, 0.3373, 0.6546, 0.3302, 0.5931, 0.3906, 0.5931, 0.9239, 0.499, 0.9123, 0.4651, 0.8607, 0.4886, 0.8686, 0.5119, 0.4002, 0.7114, 0.349, 0.7114, 0.3373, 0.6546, 0.3942, 0.6546, 0.7912, 0.2269, 0.8343, 0.2126, 0.8142, 0.1671, 0.7802, 0.1784, 0.4081, 0.7611, 0.3646, 0.7611, 0.349, 0.7114, 0.4002, 0.7114, 0.4002, 0.3466, 0.349, 0.3466, 0.3646, 0.2969, 0.4081, 0.2969, 0.6738, 0.5196, 0.6623, 0.4857, 0.7076, 0.4651, 0.7223, 0.5082, 0.3942, 0.4034, 0.3373, 0.4034, 0.349, 0.3466, 0.4002, 0.3466, 0.6186, 0.5325, 0.6106, 0.5092, 0.6623, 0.4857, 0.6738, 0.5196, 0.3906, 0.465, 0.3302, 0.465, 0.3373, 0.4034, 0.3942, 0.4034, 0.5586, 0.5466, 0.5546, 0.5347, 0.6106, 0.5092, 0.6186, 0.5325, 0.3894, 0.529, 0.3278, 0.529, 0.3302, 0.465, 0.3906, 0.465, 0.8087, 0.526, 0.8046, 0.5141, 0.7463, 0.5406, 0.4963, 0.5612, 0.5546, 0.5347, 0.5586, 0.5466, 0.3906, 0.5931, 0.3302, 0.5931, 0.3278, 0.529, 0.3894, 0.529, 0.8686, 0.5119, 0.8607, 0.4886, 0.8046, 0.5141, 0.8087, 0.526, 0.2263, 0.8923, 0.2477, 0.88, 0.2807, 0.9261, 0.2497, 0.944, 0.3302, 0.465, 0.2745, 0.465, 0.2849, 0.4034, 0.3373, 0.4034, 0.5546, 0.5347, 0.5483, 0.5239, 0.5983, 0.4879, 0.6106, 0.5092, 0.3278, 0.529, 0.271, 0.529, 0.2745, 0.465, 0.3302, 0.465, 0.8046, 0.5141, 0.7983, 0.5033, 0.7463, 0.5406, 0.4963, 0.5612, 0.5483, 0.5239, 0.5546, 0.5347, 0.3302, 0.5931, 0.2745, 0.5931, 0.271, 0.529, 0.3278, 0.529, 0.7911, 0.1152, 0.8125, 0.1031, 0.777, 0.05276, 0.7661, 0.05896, 0.3373, 0.6546, 0.2849, 0.6546, 0.2745, 0.5931, 0.3302, 0.5931, 0.8142, 0.1671, 0.8453, 0.1495, 0.8125, 0.1031, 0.7911, 0.1152, 0.349, 0.7114, 0.3018, 0.7114, 0.2849, 0.6546, 0.3373, 0.6546, 0.8343, 0.2126, 0.8739, 0.1901, 0.8453, 0.1495, 0.8142, 0.1671, 0.3646, 0.7611, 0.3244, 0.7611, 0.3018, 0.7114, 0.349, 0.7114, 0.349, 0.3466, 0.3018, 0.3466, 0.3244, 0.2969, 0.3646, 0.2969, 0.2497, 0.944, 0.2807, 0.9261, 0.3097, 0.9666, 0.2702, 0.9893, 0.3373, 0.4034, 0.2849, 0.4034, 0.3018, 0.3466, 0.349, 0.3466, 0.8453, 0.1495, 0.8723, 0.1261, 0.8312, 0.08699, 0.8125, 0.1031, 0.3018, 0.7114, 0.2604, 0.7114, 0.239, 0.6546, 0.2849, 0.6546, 0.8739, 0.1901, 0.9084, 0.1604, 0.8723, 0.1261, 0.8453, 0.1495, 0.3097, 0.9666, 0.3439, 0.9366, 0.3737, 0.9645, 0.3334, 0.9998, 0.8975, 0.2235, 0.9379, 0.1885, 0.9084, 0.1604, 0.8739, 0.1901, 0.2807, 0.9261, 0.3076, 0.9026, 0.3439, 0.9366, 0.3097, 0.9666, 0.2849, 0.4034, 0.239, 0.4034, 0.2604, 0.3466, 0.3018, 0.3466, 0.2477, 0.88, 0.2662, 0.8637, 0.3076, 0.9026, 0.2807, 0.9261, 0.2745, 0.465, 0.2257, 0.465, 0.239, 0.4034, 0.2849, 0.4034, 0.5483, 0.5239, 0.54, 0.5144, 0.582, 0.4694, 0.5983, 0.4879, 0.271, 0.529, 0.2213, 0.529, 0.2257, 0.465, 0.2745, 0.465, 0.7983, 0.5033, 0.79, 0.4938, 0.7463, 0.5406, 0.4963, 0.5612, 0.54, 0.5144, 0.5483, 0.5239, 0.2745, 0.5931, 0.2257, 0.5931, 0.2213, 0.529, 0.271, 0.529, 0.8125, 0.1031, 0.8312, 0.08699, 0.7865, 0.04456, 0.777, 0.05276, 0.2849, 0.6546, 0.239, 0.6546, 0.2257, 0.5931, 0.2745, 0.5931, 0.006587, 0.5995, 0.05536, 0.5981, 0.06755, 0.6593, 0.02161, 0.6607, 0.2213, 0.8216, 0.2289, 0.8116, 0.2812, 0.8442, 0.2662, 0.8637, 0.0002353, 0.5356, 0.04996, 0.5342, 0.05536, 0.5981, 0.006587, 0.5995, 0.7865, 0.04456, 0.7943, 0.03465, 0.7401, 0.0004283, 0.4963, 0.5612, 0.53, 0.5068, 0.54, 0.5144, 0.002801, 0.4715, 0.05157, 0.47, 0.04996, 0.5342, 0.0002353, 0.5356, 0.8312, 0.08699, 0.8463, 0.06756, 0.7943, 0.03465, 0.7865, 0.04456, 0.01418, 0.4095, 0.06012, 0.4082, 0.05157, 0.47, 0.002801, 0.4715, 0.8723, 0.1261, 0.8943, 0.09789, 0.8463, 0.06756, 0.8312, 0.08699, 0.03395, 0.3522, 0.07529, 0.351, 0.06012, 0.4082, 0.01418, 0.4095, 0.9084, 0.1604, 0.9363, 0.1245, 0.8943, 0.09789, 0.8723, 0.1261, 0.3439, 0.9366, 0.3716, 0.9005, 0.4063, 0.9221, 0.3737, 0.9645, 0.9379, 0.1885, 0.9708, 0.1463, 0.9363, 0.1245, 0.9084, 0.1604, 0.3076, 0.9026, 0.3294, 0.8742, 0.3716, 0.9005, 0.3439, 0.9366, 0.02161, 0.6607, 0.06755, 0.6593, 0.08607, 0.7156, 0.04473, 0.7168, 0.2662, 0.8637, 0.2812, 0.8442, 0.3294, 0.8742, 0.3076, 0.9026, 0.07529, 0.351, 0.1225, 0.3496, 0.1125, 0.4066, 0.06012, 0.4082, 0.9363, 0.1245, 0.9568, 0.08381, 0.9103, 0.06594, 0.8943, 0.09789, 0.0965, 0.3006, 0.1366, 0.2994, 0.1225, 0.3496, 0.07529, 0.351, 0.08607, 0.7156, 0.1332, 0.7142, 0.1503, 0.7634, 0.1102, 0.7646, 0.3294, 0.8742, 0.3452, 0.8421, 0.3918, 0.8597, 0.3716, 0.9005, 0.06755, 0.6593, 0.12, 0.6578, 0.1332, 0.7142, 0.08607, 0.7156, 0.2812, 0.8442, 0.2921, 0.8221, 0.3452, 0.8421, 0.3294, 0.8742, 0.05536, 0.5981, 0.111, 0.5964, 0.12, 0.6578, 0.06755, 0.6593, 0.2289, 0.8116, 0.2345, 0.8004, 0.2921, 0.8221, 0.2812, 0.8442, 0.04996, 0.5342, 0.1067, 0.5325, 0.111, 0.5964, 0.05536, 0.5981, 0.7943, 0.03465, 0.7999, 0.02343, 0.7401, 0.0004283, 0.4963, 0.5612, 0.5188, 0.5013, 0.53, 0.5068, 0.05157, 0.47, 0.1072, 0.4684, 0.1067, 0.5325, 0.04996, 0.5342, 0.8463, 0.06756, 0.8574, 0.04555, 0.7999, 0.02343, 0.7943, 0.03465, 0.06012, 0.4082, 0.1125, 0.4066, 0.1072, 0.4684, 0.05157, 0.47, 0.8943, 0.09789, 0.9103, 0.06594, 0.8574, 0.04555, 0.8463, 0.06756, 0.2345, 0.8004, 0.2377, 0.7883, 0.2985, 0.7983, 0.2921, 0.8221, 0.1067, 0.5325, 0.1682, 0.5307, 0.1714, 0.5946, 0.111, 0.5964, 0.7999, 0.02343, 0.8032, 0.01133, 0.7401, 0.0004283, 0.4963, 0.5612, 0.5066, 0.498, 0.5188, 0.5013, 0.1072, 0.4684, 0.1676, 0.4666, 0.1682, 0.5307, 0.1067, 0.5325, 0.8574, 0.04555, 0.8639, 0.02181, 0.8032, 0.01133, 0.7999, 0.02343, 0.1125, 0.4066, 0.1694, 0.405, 0.1676, 0.4666, 0.1072, 0.4684, 0.9103, 0.06594, 0.9198, 0.03148, 0.8639, 0.02181, 0.8574, 0.04555, 0.1225, 0.3496, 0.1736, 0.348, 0.1694, 0.405, 0.1125, 0.4066, 0.9568, 0.08381, 0.9689, 0.03995, 0.9198, 0.03148, 0.9103, 0.06594, 0.1366, 0.2994, 0.1801, 0.2981, 0.1736, 0.348, 0.1225, 0.3496, 0.1332, 0.7142, 0.1844, 0.7127, 0.1939, 0.7621, 0.1503, 0.7634, 0.3452, 0.8421, 0.3545, 0.8076, 0.4036, 0.8157, 0.3918, 0.8597, 0.12, 0.6578, 0.1768, 0.6561, 0.1844, 0.7127, 0.1332, 0.7142, 0.2921, 0.8221, 0.2985, 0.7983, 0.3545, 0.8076, 0.3452, 0.8421, 0.111, 0.5964, 0.1714, 0.5946, 0.1768, 0.6561, 0.12, 0.6578, 0.2985, 0.7983, 0.3001, 0.7738, 0.3569, 0.7719, 0.3545, 0.8076, 0.2377, 0.7883, 0.2386, 0.7757, 0.3001, 0.7738, 0.2985, 0.7983, 0.4963, 0.5612, 0.4941, 0.4972, 0.5066, 0.498, 0.4963, 0.5612, 0.474, 0.5972, 0.4747, 0.5843, 0.4963, 0.5612, 0.4747, 0.5843, 0.4752, 0.5764, 0.4963, 0.5612, 0.4752, 0.5764, 0.4755, 0.5707, 0.4963, 0.5612, 0.4755, 0.5707, 0.4758, 0.566, 0.4963, 0.5612, 0.4758, 0.566, 0.4761, 0.5619, 0.4963, 0.5612, 0.4761, 0.5619, 0.4763, 0.558, 0.4963, 0.5612, 0.4763, 0.558, 0.4766, 0.5538, 0.4963, 0.5612, 0.4766, 0.5538, 0.4768, 0.5492, 0.4963, 0.5612, 0.4768, 0.5492, 0.4772, 0.5434, 0.4963, 0.5612, 0.4772, 0.5434, 0.4777, 0.5354, 0.4963, 0.5612, 0.4777, 0.5354, 0.4785, 0.5222, 0.3001, 0.7738, 0.2991, 0.7661, 0.3567, 0.7706, 0.3569, 0.7719, 0.9198, 0.03148, 0.9214, 0.01069, 0.865, 0.007671, 0.8639, 0.02181, 0.1694, 0.405, 0.2141, 0.4036, 0.2124, 0.4653, 0.1676, 0.4666, 0.8032, 0.01133, 0.8038, 0.003969, 0.7478, 0.0002353, 0.7401, 0.0004283, 0.8639, 0.02181, 0.865, 0.007671, 0.8038, 0.003969, 0.8032, 0.01133, 0.1676, 0.4666, 0.2124, 0.4653, 0.2118, 0.5294, 0.1682, 0.5307, 0.1682, 0.5307, 0.2118, 0.5294, 0.2124, 0.5934, 0.1714, 0.5946, 0.1714, 0.5946, 0.2124, 0.5934, 0.2141, 0.655, 0.1768, 0.6561, 0.9689, 0.03995, 0.9708, 0.01292, 0.9214, 0.01069, 0.9198, 0.03148, 0.1844, 0.7127, 0.217, 0.7117, 0.2208, 0.7613, 0.1939, 0.7621, 0.1768, 0.6561, 0.2141, 0.655, 0.217, 0.7117, 0.1844, 0.7127, 0.1736, 0.348, 0.217, 0.3468, 0.2141, 0.4036, 0.1694, 0.405, 0.1801, 0.2981, 0.2208, 0.2969, 0.217, 0.3468, 0.1736, 0.348, 0.3569, 0.7719, 0.3567, 0.7706, 0.3678, 0.7716, 0.3545, 0.8076, 0.3569, 0.7719, 0.3678, 0.7716, 0.4063, 0.7749, 0.4036, 0.8157, 0.4668, 0.7412, 0.5025, 0.7435, 0.5042, 0.7932, 0.465, 0.7907, 0.4667, 0.7418, 0.4963, 0.5612, 0.4738, 0.6212, 0.4726, 0.6206, 0.474, 0.5972, 0.4738, 0.6212, 0.4859, 0.6244, 0.476, 0.6852, 0.4694, 0.6834, 0.4724, 0.625, 0.4963, 0.5612, 0.4785, 0.5222, 0.48, 0.4995, 0.4817, 0.4989, 0.2386, 0.7757, 0.2369, 0.7633, 0.2423, 0.762, 0.2991, 0.7661, 0.3001, 0.7738, 0.2369, 0.7633, 0.2364, 0.7616, 0.2423, 0.762])
me_sphere_001.materials.append(mat_material_001)
me_sphere_001.use_remesh_preserve_volume = False
me_sphere_001.use_remesh_preserve_attributes = False
me_sphere_001.use_mirror_vertex_groups = False
me_sphere_001.update()

# ---- objects
ob_lamp = bpy.data.objects.new('Lamp', light_lamp)
ob_camera = bpy.data.objects.new('Camera', cam_camera)
ob_glasssphere_001 = bpy.data.objects.new('GlassSphere.001', me_sphere_001)

# ---- transforms, parenting, visibility, modifiers, constraints
ob_lamp.location = (4.076, 1.005, 5.904)
ob_lamp.rotation_euler = (0.6503, 0.05522, 1.866)
ob_lamp.lock_rotations_4d = False
ob_lamp.empty_display_type = 'ARROWS'
ob_lamp.color = (0.0, 0.0, 0.0, 0.0)
ob_lamp.lineart.crease_threshold = 0.0
ob_camera.location = (7.481, -6.508, 5.344)
ob_camera.rotation_euler = (1.109, 0.0, 0.8149)
ob_camera.lock_rotations_4d = False
ob_camera.empty_display_type = 'ARROWS'
ob_camera.color = (0.0, 0.0, 0.0, 0.0)
ob_camera.display_type = 'WIRE'
ob_camera.lineart.crease_threshold = 0.0
ob_glasssphere_001.location = (0.1905, 2.716, 2.122)
ob_glasssphere_001.rotation_euler = (0.0604, 0.1708, 10.9)
ob_glasssphere_001.scale = (1.993, 1.993, 1.993)
ob_glasssphere_001.lineart.crease_threshold = 0.0

# ---- collection membership
col_collection_1.objects.link(ob_lamp)
col_collection_1.objects.link(ob_camera)
col_collection_10.objects.link(ob_glasssphere_001)

# ---- scene / render settings (as saved in the file)
scene.camera = ob_camera
scene.frame_start = 1; scene.frame_end = 250; scene.frame_set(1)
scene.render.engine = 'BLENDER_EEVEE_NEXT'
scene.render.resolution_percentage = 50
scene.render.dither_intensity = 0.0
scene.cycles.use_denoising = False
scene.cycles.samples = 128
scene.cycles.sampling_pattern = 'TABULATED_SOBOL'
scene.cycles.use_adaptive_sampling = False
scene.cycles.use_light_tree = False
scene.cycles.blur_glossy = 0.0
scene.cycles.sample_clamp_indirect = 0.0
scene.view_settings.view_transform = 'Standard'
bpy.context.view_layer.update()
